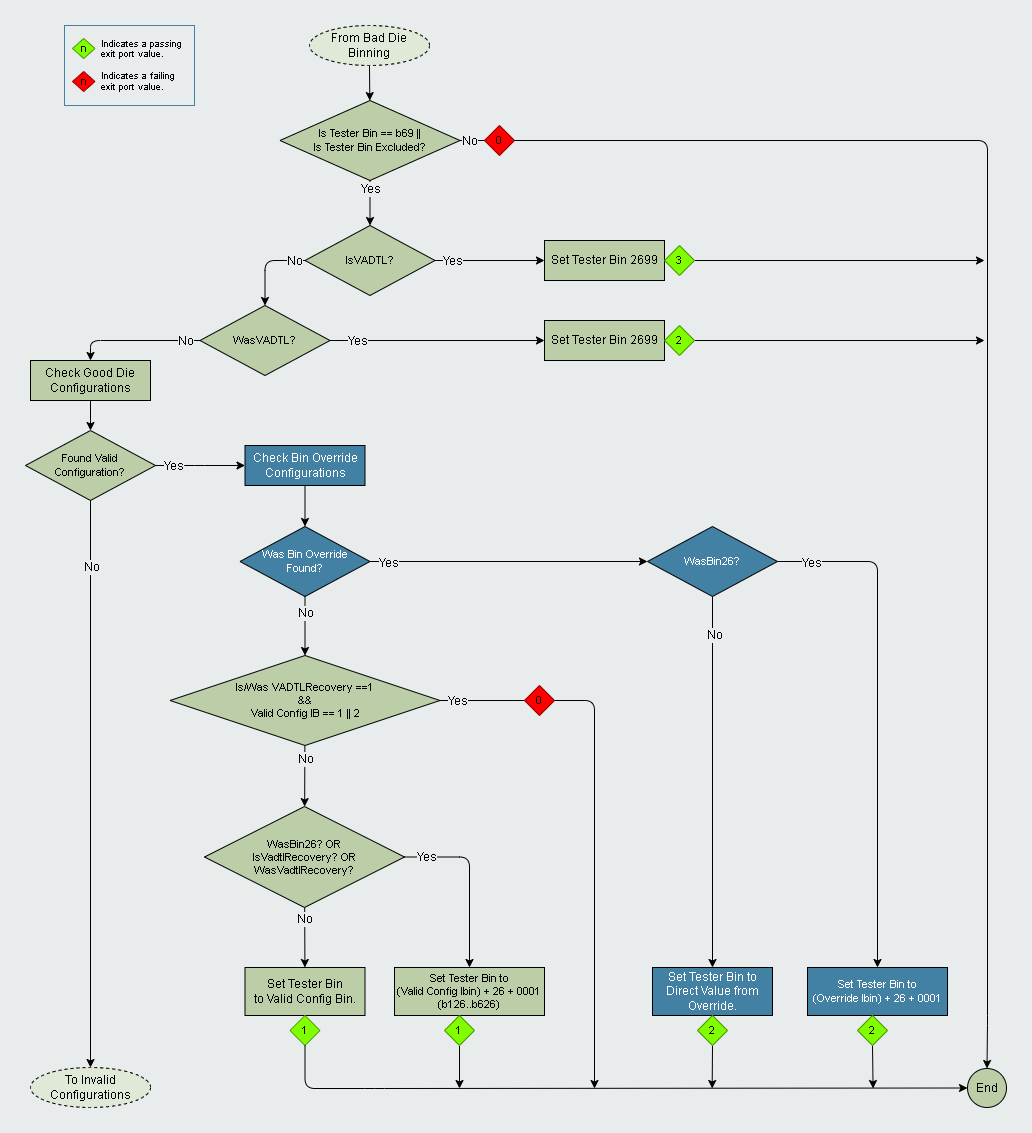

The diagram above was exported from draw.io. Its source (the exported page's mxGraphModel, read from the mxfile embedded in the PNG):
<mxGraphModel dx="1386" dy="912" grid="1" gridSize="10" guides="1" tooltips="1" connect="1" arrows="1" fold="1" page="1" pageScale="1" pageWidth="2336" pageHeight="1654" background="#E9ECEC" math="0" shadow="0">
  <root>
    <mxCell id="0" />
    <mxCell id="1" parent="0" />
    <mxCell id="6" value="" style="edgeStyle=none;html=1;" parent="1" source="2" target="4" edge="1">
      <mxGeometry relative="1" as="geometry" />
    </mxCell>
    <mxCell id="2" value="From Bad Die Binning" style="ellipse;whiteSpace=wrap;html=1;fillColor=#E0E9D8;fontColor=#000000;dashed=1;" parent="1" vertex="1">
      <mxGeometry x="365" y="40" width="120" height="40" as="geometry" />
    </mxCell>
    <mxCell id="4" value="Is Tester Bin == b69 ||&lt;br&gt;Is Tester Bin Excluded?" style="rhombus;whiteSpace=wrap;html=1;fillColor=#BBCEA8;fontSize=11;" parent="1" vertex="1">
      <mxGeometry x="335.5" y="115" width="180" height="80" as="geometry" />
    </mxCell>
    <mxCell id="5" value="End" style="ellipse;whiteSpace=wrap;html=1;aspect=fixed;fillColor=#BBCEA8;fontColor=#000000;" parent="1" vertex="1">
      <mxGeometry x="1023" y="1083" width="39" height="39" as="geometry" />
    </mxCell>
    <mxCell id="10" value="" style="group" parent="1" vertex="1" connectable="0">
      <mxGeometry x="120" y="40" width="130" height="80" as="geometry" />
    </mxCell>
    <mxCell id="11" value="&lt;font style=&quot;font-size: 9px&quot;&gt;Indicates a passing&lt;br style=&quot;font-size: 9px&quot;&gt;exit port value.&lt;br&gt;&lt;br&gt;Indicates a failing&lt;br&gt;exit port value.&lt;br&gt;&lt;/font&gt;" style="text;strokeColor=#4281A4;fillColor=none;html=1;fontSize=9;fontStyle=0;verticalAlign=middle;align=left;labelBackgroundColor=none;spacingLeft=35;" parent="10" vertex="1">
      <mxGeometry width="130" height="80" as="geometry" />
    </mxCell>
    <mxCell id="12" value="n" style="rhombus;whiteSpace=wrap;html=1;labelBackgroundColor=none;fontSize=11;fillColor=#80FF00;strokeColor=#4D9900;" parent="10" vertex="1">
      <mxGeometry x="8" y="13" width="22.5" height="20" as="geometry" />
    </mxCell>
    <mxCell id="13" value="n" style="rhombus;whiteSpace=wrap;html=1;labelBackgroundColor=none;fontSize=11;fillColor=#FF0000;strokeColor=#990000;" parent="10" vertex="1">
      <mxGeometry x="8" y="46" width="22.5" height="20" as="geometry" />
    </mxCell>
    <mxCell id="17" value="0" style="rhombus;whiteSpace=wrap;html=1;labelBackgroundColor=none;fontSize=11;fillColor=#FF0000;strokeColor=#990000;" parent="1" vertex="1">
      <mxGeometry x="540" y="140" width="30" height="30" as="geometry" />
    </mxCell>
    <mxCell id="18" value="" style="edgeStyle=segmentEdgeStyle;endArrow=none;html=1;exitX=1;exitY=0.5;exitDx=0;exitDy=0;entryX=0;entryY=0.5;entryDx=0;entryDy=0;" parent="1" source="4" target="17" edge="1">
      <mxGeometry width="50" height="50" relative="1" as="geometry">
        <mxPoint x="360" y="155" as="sourcePoint" />
        <mxPoint x="320" y="155" as="targetPoint" />
      </mxGeometry>
    </mxCell>
    <mxCell id="19" value="No" style="edgeLabel;html=1;align=center;verticalAlign=middle;resizable=0;points=[];labelBackgroundColor=#E9ECEC;fontSize=12;" parent="18" vertex="1" connectable="0">
      <mxGeometry x="-0.7958" relative="1" as="geometry">
        <mxPoint x="6" as="offset" />
      </mxGeometry>
    </mxCell>
    <mxCell id="21" value="IsVADTL?" style="rhombus;whiteSpace=wrap;html=1;fillColor=#BBCEA8;fontSize=11;" parent="1" vertex="1">
      <mxGeometry x="360.5" y="240" width="130" height="70" as="geometry" />
    </mxCell>
    <mxCell id="22" value="" style="edgeStyle=segmentEdgeStyle;endArrow=classic;html=1;exitX=0.5;exitY=1;exitDx=0;exitDy=0;entryX=0.5;entryY=0;entryDx=0;entryDy=0;" parent="1" source="4" target="21" edge="1">
      <mxGeometry width="50" height="50" relative="1" as="geometry">
        <mxPoint x="400" y="490" as="sourcePoint" />
        <mxPoint x="450" y="440" as="targetPoint" />
      </mxGeometry>
    </mxCell>
    <mxCell id="24" value="Yes" style="edgeLabel;html=1;align=center;verticalAlign=middle;resizable=0;points=[];labelBackgroundColor=#E9ECEC;fontSize=12;" parent="22" vertex="1" connectable="0">
      <mxGeometry x="-0.6632" relative="1" as="geometry">
        <mxPoint as="offset" />
      </mxGeometry>
    </mxCell>
    <mxCell id="25" value="Set Tester Bin 2699" style="rounded=0;whiteSpace=wrap;html=1;labelBackgroundColor=none;strokeColor=#000000;fillColor=#BBCEA8;" parent="1" vertex="1">
      <mxGeometry x="600" y="255" width="120" height="40" as="geometry" />
    </mxCell>
    <mxCell id="26" value="" style="edgeStyle=segmentEdgeStyle;endArrow=classic;html=1;exitX=1;exitY=0.5;exitDx=0;exitDy=0;entryX=0;entryY=0.5;entryDx=0;entryDy=0;" parent="1" source="21" target="25" edge="1">
      <mxGeometry width="50" height="50" relative="1" as="geometry">
        <mxPoint x="275.5" y="530" as="sourcePoint" />
        <mxPoint x="325.5" y="480" as="targetPoint" />
      </mxGeometry>
    </mxCell>
    <mxCell id="27" value="Yes" style="edgeLabel;html=1;align=center;verticalAlign=middle;resizable=0;points=[];labelBackgroundColor=#E9ECEC;fontSize=12;" parent="26" vertex="1" connectable="0">
      <mxGeometry x="-0.6952" relative="1" as="geometry">
        <mxPoint as="offset" />
      </mxGeometry>
    </mxCell>
    <mxCell id="81" style="edgeStyle=none;html=1;exitX=1;exitY=0.5;exitDx=0;exitDy=0;fontSize=11;" parent="1" source="20" edge="1">
      <mxGeometry relative="1" as="geometry">
        <mxPoint x="1040" y="275" as="targetPoint" />
      </mxGeometry>
    </mxCell>
    <mxCell id="20" value="3" style="rhombus;whiteSpace=wrap;html=1;labelBackgroundColor=none;fontSize=11;fillColor=#80FF00;strokeColor=#4D9900;" parent="1" vertex="1">
      <mxGeometry x="720" y="260" width="30" height="30" as="geometry" />
    </mxCell>
    <mxCell id="30" value="WasVADTL?" style="rhombus;whiteSpace=wrap;html=1;fillColor=#BBCEA8;fontSize=11;" parent="1" vertex="1">
      <mxGeometry x="255.5" y="320" width="130" height="70" as="geometry" />
    </mxCell>
    <mxCell id="31" value="" style="edgeStyle=segmentEdgeStyle;endArrow=classic;html=1;exitX=0;exitY=0.5;exitDx=0;exitDy=0;entryX=0.5;entryY=0;entryDx=0;entryDy=0;" parent="1" source="21" target="30" edge="1">
      <mxGeometry width="50" height="50" relative="1" as="geometry">
        <mxPoint x="445.5" y="370" as="sourcePoint" />
        <mxPoint x="315.5" y="290" as="targetPoint" />
      </mxGeometry>
    </mxCell>
    <mxCell id="32" value="No" style="edgeLabel;html=1;align=center;verticalAlign=middle;resizable=0;points=[];labelBackgroundColor=#E9ECEC;fontSize=12;" parent="31" vertex="1" connectable="0">
      <mxGeometry x="-0.7345" relative="1" as="geometry">
        <mxPoint as="offset" />
      </mxGeometry>
    </mxCell>
    <mxCell id="33" value="Set Tester Bin 2699" style="rounded=0;whiteSpace=wrap;html=1;labelBackgroundColor=none;strokeColor=#000000;fillColor=#BBCEA8;" parent="1" vertex="1">
      <mxGeometry x="600" y="335" width="120" height="40" as="geometry" />
    </mxCell>
    <mxCell id="34" value="" style="edgeStyle=segmentEdgeStyle;endArrow=classic;html=1;exitX=1;exitY=0.5;exitDx=0;exitDy=0;" parent="1" source="30" edge="1">
      <mxGeometry width="50" height="50" relative="1" as="geometry">
        <mxPoint x="475.5" y="330" as="sourcePoint" />
        <mxPoint x="600" y="355" as="targetPoint" />
      </mxGeometry>
    </mxCell>
    <mxCell id="43" value="Yes" style="edgeLabel;html=1;align=center;verticalAlign=middle;resizable=0;points=[];labelBackgroundColor=#E9ECEC;fontSize=12;" parent="34" vertex="1" connectable="0">
      <mxGeometry x="-0.7487" relative="1" as="geometry">
        <mxPoint as="offset" />
      </mxGeometry>
    </mxCell>
    <mxCell id="82" style="edgeStyle=none;html=1;exitX=1;exitY=0.5;exitDx=0;exitDy=0;fontSize=11;" parent="1" source="35" edge="1">
      <mxGeometry relative="1" as="geometry">
        <mxPoint x="1040" y="355" as="targetPoint" />
      </mxGeometry>
    </mxCell>
    <mxCell id="35" value="2" style="rhombus;whiteSpace=wrap;html=1;labelBackgroundColor=none;fontSize=11;fillColor=#80FF00;strokeColor=#4D9900;" parent="1" vertex="1">
      <mxGeometry x="720" y="340" width="30" height="30" as="geometry" />
    </mxCell>
    <mxCell id="40" value="" style="edgeStyle=segmentEdgeStyle;endArrow=classic;html=1;exitX=1;exitY=0.5;exitDx=0;exitDy=0;entryX=0.5;entryY=0;entryDx=0;entryDy=0;" parent="1" source="17" target="5" edge="1">
      <mxGeometry width="50" height="50" relative="1" as="geometry">
        <mxPoint x="390" y="370" as="sourcePoint" />
        <mxPoint x="1070" y="1040" as="targetPoint" />
        <Array as="points">
          <mxPoint x="1043" y="155" />
          <mxPoint x="1043" y="1040" />
        </Array>
      </mxGeometry>
    </mxCell>
    <mxCell id="47" value="" style="edgeStyle=none;html=1;" parent="1" source="44" target="46" edge="1">
      <mxGeometry relative="1" as="geometry" />
    </mxCell>
    <mxCell id="44" value="Check Good Die Configurations" style="rounded=0;whiteSpace=wrap;html=1;labelBackgroundColor=none;strokeColor=#000000;fillColor=#BBCEA8;" parent="1" vertex="1">
      <mxGeometry x="86" y="375" width="120" height="40" as="geometry" />
    </mxCell>
    <mxCell id="45" value="" style="edgeStyle=segmentEdgeStyle;endArrow=classic;html=1;exitX=0;exitY=0.5;exitDx=0;exitDy=0;entryX=0.5;entryY=0;entryDx=0;entryDy=0;" parent="1" source="30" target="44" edge="1">
      <mxGeometry width="50" height="50" relative="1" as="geometry">
        <mxPoint x="220" y="320" as="sourcePoint" />
        <mxPoint x="146" y="300" as="targetPoint" />
        <Array as="points">
          <mxPoint x="146" y="355" />
        </Array>
      </mxGeometry>
    </mxCell>
    <mxCell id="51" value="No" style="edgeLabel;html=1;align=center;verticalAlign=middle;resizable=0;points=[];labelBackgroundColor=#E9ECEC;fontSize=12;" parent="45" vertex="1" connectable="0">
      <mxGeometry x="-0.7649" relative="1" as="geometry">
        <mxPoint as="offset" />
      </mxGeometry>
    </mxCell>
    <mxCell id="49" value="" style="edgeStyle=none;html=1;" parent="1" source="46" target="48" edge="1">
      <mxGeometry relative="1" as="geometry" />
    </mxCell>
    <mxCell id="50" value="No" style="edgeLabel;html=1;align=center;verticalAlign=middle;resizable=0;points=[];labelBackgroundColor=#E9ECEC;fontSize=12;" parent="49" vertex="1" connectable="0">
      <mxGeometry x="-0.6742" relative="1" as="geometry">
        <mxPoint y="-26" as="offset" />
      </mxGeometry>
    </mxCell>
    <mxCell id="46" value="Found Valid&lt;br&gt;Configuration?" style="rhombus;whiteSpace=wrap;html=1;fillColor=#BBCEA8;fontSize=11;" parent="1" vertex="1">
      <mxGeometry x="81" y="445" width="130" height="70" as="geometry" />
    </mxCell>
    <mxCell id="48" value="To Invalid Configurations" style="ellipse;whiteSpace=wrap;html=1;fillColor=#E0E9D8;fontColor=#000000;dashed=1;" parent="1" vertex="1">
      <mxGeometry x="86" y="1082" width="120" height="40" as="geometry" />
    </mxCell>
    <mxCell id="56" value="" style="edgeStyle=none;html=1;" parent="1" source="52" target="55" edge="1">
      <mxGeometry relative="1" as="geometry" />
    </mxCell>
    <mxCell id="57" value="No" style="edgeLabel;html=1;align=center;verticalAlign=middle;resizable=0;points=[];labelBackgroundColor=#E9ECEC;fontSize=12;" parent="56" vertex="1" connectable="0">
      <mxGeometry x="-0.6122" y="-1" relative="1" as="geometry">
        <mxPoint as="offset" />
      </mxGeometry>
    </mxCell>
    <mxCell id="52" value="WasBin26? OR&lt;br&gt;IsVadtlRecovery? OR WasVadtlRecovery?" style="rhombus;whiteSpace=wrap;html=1;fillColor=#BBCEA8;fontSize=11;" parent="1" vertex="1">
      <mxGeometry x="260" y="821" width="200" height="101" as="geometry" />
    </mxCell>
    <mxCell id="53" value="" style="edgeStyle=segmentEdgeStyle;endArrow=classic;html=1;exitX=1;exitY=0.5;exitDx=0;exitDy=0;entryX=0;entryY=0.5;entryDx=0;entryDy=0;" parent="1" source="46" target="66" edge="1">
      <mxGeometry width="50" height="50" relative="1" as="geometry">
        <mxPoint x="310" y="360" as="sourcePoint" />
        <mxPoint x="280" y="460" as="targetPoint" />
        <Array as="points">
          <mxPoint x="250" y="480" />
          <mxPoint x="250" y="480" />
        </Array>
      </mxGeometry>
    </mxCell>
    <mxCell id="54" value="Yes" style="edgeLabel;html=1;align=center;verticalAlign=middle;resizable=0;points=[];labelBackgroundColor=#E9ECEC;fontSize=12;" parent="53" vertex="1" connectable="0">
      <mxGeometry x="-0.7704" relative="1" as="geometry">
        <mxPoint x="7" as="offset" />
      </mxGeometry>
    </mxCell>
    <mxCell id="55" value="Set Tester Bin&lt;br&gt;to Valid Config Bin." style="rounded=0;whiteSpace=wrap;html=1;labelBackgroundColor=none;strokeColor=#000000;fillColor=#BBCEA8;" parent="1" vertex="1">
      <mxGeometry x="300.5" y="982" width="120" height="48" as="geometry" />
    </mxCell>
    <mxCell id="58" value="Set Tester Bin to&lt;br style=&quot;font-size: 11px&quot;&gt;(Valid Config Ibin) + 26 + 0001&lt;br style=&quot;font-size: 11px&quot;&gt;(b126..b626)" style="rounded=0;whiteSpace=wrap;html=1;labelBackgroundColor=none;strokeColor=#000000;fillColor=#BBCEA8;fontSize=11;" parent="1" vertex="1">
      <mxGeometry x="450" y="982" width="150" height="48" as="geometry" />
    </mxCell>
    <mxCell id="59" value="" style="edgeStyle=segmentEdgeStyle;endArrow=classic;html=1;exitX=1;exitY=0.5;exitDx=0;exitDy=0;entryX=0.5;entryY=0;entryDx=0;entryDy=0;" parent="1" source="52" target="58" edge="1">
      <mxGeometry width="50" height="50" relative="1" as="geometry">
        <mxPoint x="350" y="822" as="sourcePoint" />
        <mxPoint x="400" y="772" as="targetPoint" />
      </mxGeometry>
    </mxCell>
    <mxCell id="60" value="Yes" style="edgeLabel;html=1;align=center;verticalAlign=middle;resizable=0;points=[];labelBackgroundColor=#E9ECEC;fontSize=12;" parent="59" vertex="1" connectable="0">
      <mxGeometry x="-0.7626" relative="1" as="geometry">
        <mxPoint as="offset" />
      </mxGeometry>
    </mxCell>
    <mxCell id="61" value="1" style="rhombus;whiteSpace=wrap;html=1;labelBackgroundColor=none;fontSize=11;fillColor=#80FF00;strokeColor=#4D9900;" parent="1" vertex="1">
      <mxGeometry x="345.5" y="1030" width="30" height="30" as="geometry" />
    </mxCell>
    <mxCell id="65" style="edgeStyle=none;html=1;fontSize=11;exitX=0.5;exitY=1;exitDx=0;exitDy=0;" parent="1" source="62" edge="1">
      <mxGeometry relative="1" as="geometry">
        <mxPoint x="515" y="1103" as="targetPoint" />
        <mxPoint x="640.33" y="1113" as="sourcePoint" />
      </mxGeometry>
    </mxCell>
    <mxCell id="62" value="1" style="rhombus;whiteSpace=wrap;html=1;labelBackgroundColor=none;fontSize=11;fillColor=#80FF00;strokeColor=#4D9900;" parent="1" vertex="1">
      <mxGeometry x="500" y="1030" width="30" height="30" as="geometry" />
    </mxCell>
    <mxCell id="64" value="" style="edgeStyle=segmentEdgeStyle;endArrow=classic;html=1;fontSize=11;exitX=0.5;exitY=1;exitDx=0;exitDy=0;entryX=0;entryY=0.5;entryDx=0;entryDy=0;" parent="1" source="61" target="5" edge="1">
      <mxGeometry width="50" height="50" relative="1" as="geometry">
        <mxPoint x="310" y="653" as="sourcePoint" />
        <mxPoint x="360" y="603" as="targetPoint" />
        <Array as="points">
          <mxPoint x="361" y="1103" />
          <mxPoint x="430" y="1103" />
        </Array>
      </mxGeometry>
    </mxCell>
    <mxCell id="68" value="" style="edgeStyle=none;html=1;fontSize=11;" parent="1" source="66" target="67" edge="1">
      <mxGeometry relative="1" as="geometry" />
    </mxCell>
    <mxCell id="66" value="Check Bin Override Configurations" style="rounded=0;whiteSpace=wrap;html=1;labelBackgroundColor=none;strokeColor=#000000;fillColor=#4281A4;fontColor=#FFFFFF;" parent="1" vertex="1">
      <mxGeometry x="300.5" y="460" width="120" height="40" as="geometry" />
    </mxCell>
    <mxCell id="69" value="" style="edgeStyle=none;html=1;fontSize=11;entryX=0.5;entryY=0;entryDx=0;entryDy=0;exitX=0.5;exitY=1;exitDx=0;exitDy=0;" parent="1" source="67" target="90" edge="1">
      <mxGeometry relative="1" as="geometry">
        <mxPoint x="380" y="640" as="sourcePoint" />
        <mxPoint x="470" y="630" as="targetPoint" />
      </mxGeometry>
    </mxCell>
    <mxCell id="70" value="No" style="edgeLabel;html=1;align=center;verticalAlign=middle;resizable=0;points=[];fontSize=12;labelBackgroundColor=#E9ECEC;" parent="69" vertex="1" connectable="0">
      <mxGeometry x="-0.5" relative="1" as="geometry">
        <mxPoint y="1" as="offset" />
      </mxGeometry>
    </mxCell>
    <mxCell id="72" style="edgeStyle=none;html=1;exitX=1;exitY=0.5;exitDx=0;exitDy=0;entryX=0;entryY=0.5;entryDx=0;entryDy=0;fontSize=11;" parent="1" source="67" target="71" edge="1">
      <mxGeometry relative="1" as="geometry" />
    </mxCell>
    <mxCell id="73" value="Yes" style="edgeLabel;html=1;align=center;verticalAlign=middle;resizable=0;points=[];fontSize=12;labelBackgroundColor=#E9ECEC;" parent="72" vertex="1" connectable="0">
      <mxGeometry x="-0.8859" y="-1" relative="1" as="geometry">
        <mxPoint x="2" as="offset" />
      </mxGeometry>
    </mxCell>
    <mxCell id="67" value="Was Bin Override&lt;br&gt;Found?" style="rhombus;whiteSpace=wrap;html=1;fillColor=#4281A4;fontSize=11;fontColor=#FFFFFF;" parent="1" vertex="1">
      <mxGeometry x="295.5" y="541" width="130" height="70" as="geometry" />
    </mxCell>
    <mxCell id="75" style="edgeStyle=none;html=1;exitX=0.5;exitY=1;exitDx=0;exitDy=0;entryX=0.5;entryY=0;entryDx=0;entryDy=0;fontSize=11;" parent="1" source="71" target="74" edge="1">
      <mxGeometry relative="1" as="geometry" />
    </mxCell>
    <mxCell id="76" value="No" style="edgeLabel;html=1;align=center;verticalAlign=middle;resizable=0;points=[];fontSize=12;labelBackgroundColor=#E9ECEC;" parent="75" vertex="1" connectable="0">
      <mxGeometry x="-0.7941" relative="1" as="geometry">
        <mxPoint x="1" as="offset" />
      </mxGeometry>
    </mxCell>
    <mxCell id="71" value="WasBin26?" style="rhombus;whiteSpace=wrap;html=1;fillColor=#4281A4;fontSize=11;fontColor=#FFFFFF;" parent="1" vertex="1">
      <mxGeometry x="703" y="541" width="130" height="70" as="geometry" />
    </mxCell>
    <mxCell id="74" value="Set Tester Bin to Direct Value from Override." style="rounded=0;whiteSpace=wrap;html=1;labelBackgroundColor=none;strokeColor=#000000;fillColor=#4281A4;fontColor=#FFFFFF;" parent="1" vertex="1">
      <mxGeometry x="708" y="982" width="120" height="48" as="geometry" />
    </mxCell>
    <mxCell id="79" style="edgeStyle=none;html=1;exitX=0.5;exitY=1;exitDx=0;exitDy=0;fontSize=11;" parent="1" source="77" edge="1">
      <mxGeometry relative="1" as="geometry">
        <mxPoint x="767.6666666666667" y="1103" as="targetPoint" />
      </mxGeometry>
    </mxCell>
    <mxCell id="77" value="2" style="rhombus;whiteSpace=wrap;html=1;labelBackgroundColor=none;fontSize=11;fillColor=#80FF00;strokeColor=#4D9900;" parent="1" vertex="1">
      <mxGeometry x="753" y="1030" width="30" height="30" as="geometry" />
    </mxCell>
    <mxCell id="80" value="Set Tester Bin to&lt;br style=&quot;font-size: 11px&quot;&gt;(Override Ibin) + 26 + 0001" style="rounded=0;whiteSpace=wrap;html=1;labelBackgroundColor=none;strokeColor=#000000;fillColor=#4281A4;fontSize=11;fontColor=#FFFFFF;" parent="1" vertex="1">
      <mxGeometry x="863" y="982" width="140" height="48" as="geometry" />
    </mxCell>
    <mxCell id="83" value="" style="edgeStyle=segmentEdgeStyle;endArrow=classic;html=1;fontSize=11;exitX=1;exitY=0.5;exitDx=0;exitDy=0;entryX=0.5;entryY=0;entryDx=0;entryDy=0;" parent="1" source="71" target="80" edge="1">
      <mxGeometry width="50" height="50" relative="1" as="geometry">
        <mxPoint x="613" y="641" as="sourcePoint" />
        <mxPoint x="663" y="591" as="targetPoint" />
      </mxGeometry>
    </mxCell>
    <mxCell id="89" value="Yes" style="edgeLabel;html=1;align=center;verticalAlign=middle;resizable=0;points=[];fontSize=12;fontColor=#000000;labelBackgroundColor=#E9ECEC;" parent="83" vertex="1" connectable="0">
      <mxGeometry x="-0.8676" y="-1" relative="1" as="geometry">
        <mxPoint as="offset" />
      </mxGeometry>
    </mxCell>
    <mxCell id="85" style="edgeStyle=none;html=1;exitX=0.5;exitY=1;exitDx=0;exitDy=0;fontSize=11;" parent="1" source="84" edge="1">
      <mxGeometry relative="1" as="geometry">
        <mxPoint x="928.5882352941176" y="1103" as="targetPoint" />
      </mxGeometry>
    </mxCell>
    <mxCell id="84" value="2" style="rhombus;whiteSpace=wrap;html=1;labelBackgroundColor=none;fontSize=11;fillColor=#80FF00;strokeColor=#4D9900;" parent="1" vertex="1">
      <mxGeometry x="913" y="1030" width="30" height="30" as="geometry" />
    </mxCell>
    <mxCell id="96" value="" style="edgeStyle=none;html=1;" edge="1" parent="1" source="90" target="52">
      <mxGeometry relative="1" as="geometry" />
    </mxCell>
    <mxCell id="97" value="No" style="edgeLabel;html=1;align=center;verticalAlign=middle;resizable=0;points=[];fontSize=12;labelBackgroundColor=#E9ECEC;" vertex="1" connectable="0" parent="96">
      <mxGeometry x="-0.5333" relative="1" as="geometry">
        <mxPoint as="offset" />
      </mxGeometry>
    </mxCell>
    <mxCell id="90" value="&lt;span dir=&quot;ltr&quot; class=&quot;ui-provider cgy cgz c d e f g h i j k l m n o p q r s t cha chb w x y z ab ac ae af ag ah ai aj ak&quot;&gt;Is/Was VADTLRecovery ==1&lt;br&gt;&amp;amp;&amp;amp;&lt;br&gt;Valid Config IB == 1 || 2&lt;/span&gt;" style="rhombus;whiteSpace=wrap;html=1;fillColor=#BBCEA8;fontSize=11;" vertex="1" parent="1">
      <mxGeometry x="225.5" y="670" width="270" height="90" as="geometry" />
    </mxCell>
    <mxCell id="91" value="" style="edgeStyle=segmentEdgeStyle;endArrow=classic;html=1;exitX=1;exitY=0.5;exitDx=0;exitDy=0;startArrow=none;" edge="1" parent="1" source="93">
      <mxGeometry width="50" height="50" relative="1" as="geometry">
        <mxPoint x="610" y="701" as="sourcePoint" />
        <mxPoint x="650" y="1103" as="targetPoint" />
        <Array as="points">
          <mxPoint x="650" y="715" />
        </Array>
      </mxGeometry>
    </mxCell>
    <mxCell id="94" value="" style="edgeStyle=segmentEdgeStyle;endArrow=none;html=1;exitX=1;exitY=0.5;exitDx=0;exitDy=0;" edge="1" parent="1" source="90" target="93">
      <mxGeometry width="50" height="50" relative="1" as="geometry">
        <mxPoint x="510" y="735" as="sourcePoint" />
        <mxPoint x="650" y="850" as="targetPoint" />
        <Array as="points" />
      </mxGeometry>
    </mxCell>
    <mxCell id="95" value="Yes" style="edgeLabel;html=1;align=center;verticalAlign=middle;resizable=0;points=[];labelBackgroundColor=#E9ECEC;fontSize=12;" vertex="1" connectable="0" parent="94">
      <mxGeometry x="-0.7626" relative="1" as="geometry">
        <mxPoint x="7" as="offset" />
      </mxGeometry>
    </mxCell>
    <mxCell id="93" value="0" style="rhombus;whiteSpace=wrap;html=1;labelBackgroundColor=none;fontSize=11;fillColor=#FF0000;strokeColor=#990000;" vertex="1" parent="1">
      <mxGeometry x="580" y="700" width="30" height="30" as="geometry" />
    </mxCell>
  </root>
</mxGraphModel>